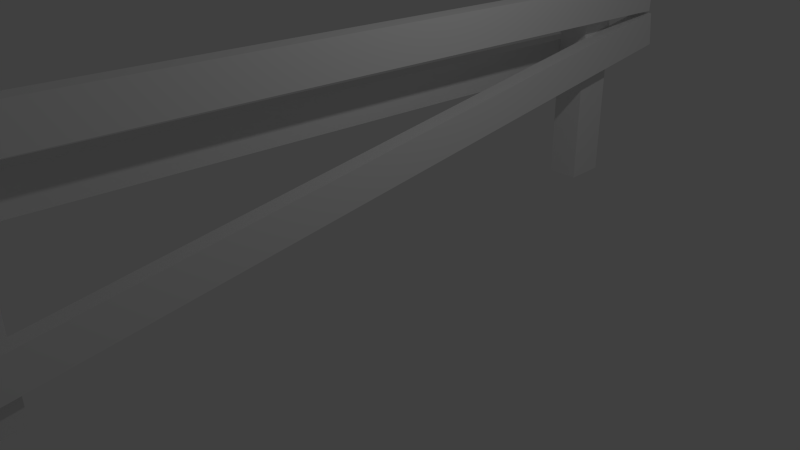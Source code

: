 # Source: fence03.blend  (saved by Blender 2.70.0; exported with 4.5.12 LTS)
import bpy
from mathutils import Matrix  # noqa: F401  (used for matrix-valued properties, if any)

bpy.ops.wm.read_factory_settings(use_empty=True)
scene = bpy.context.scene
scene.name = 'Scene'

# ---- collections
col_collection_1 = bpy.data.collections.new('Collection 1'); scene.collection.children.link(col_collection_1)

# ---- materials (node trees are filled in below, after node groups)
mat_material = bpy.data.materials.new('Material')
mat_material.alpha_threshold = 0.0
mat_material.use_transparent_shadow = False
mat_material.roughness = 0.5
mat_material.line_color = (0.0, 0.0, 0.0, 1.0)

# ---- material node trees

# ---- world
world_world = bpy.data.worlds.new('World'); scene.world = world_world
world_world.color = (0.05088, 0.05088, 0.05088)
world_world.use_sun_shadow = False
world_world.sun_shadow_jitter_overblur = 0.0
world_world.cycles.sampling_method = 'MANUAL'
world_world.cycles.sample_map_resolution = 256

# ---- cameras
cam_camera = bpy.data.cameras.new('Camera')
cam_camera.clip_end = 100.0
cam_camera.lens = 35.0
cam_camera.sensor_width = 32.0
cam_camera.sensor_height = 18.0
cam_camera.ortho_scale = 7.314
cam_camera.dof.focus_distance = 0.0
cam_camera.dof.aperture_fstop = 128.0

# ---- lights
light_lamp = bpy.data.lights.new('Lamp', 'POINT')
light_lamp.transmission_factor = 0.0
light_lamp.cutoff_distance = 30.0
light_lamp.energy = 100.0
light_lamp.shadow_buffer_clip_start = 1.001
light_lamp.shadow_soft_size = 0.1
light_lamp.shadow_maximum_resolution = 0.006
light_lamp.use_absolute_resolution = True
light_lamp.cycles.use_multiple_importance_sampling = False

# ---- meshes
me_cube = bpy.data.meshes.new('Cube')
me_cube.from_pydata([(0.3073, -4.612, -1.0), (0.3073, -5.176, -1.0), (-0.1271, -5.176, -1.0), (-0.1271, -4.612, -1.0), (0.3073, -4.612, 2.995), (0.3073, -5.176, 2.995), (-0.1271, -5.176, 2.995), (-0.1271, -4.612, 2.995), (0.3073, -5.539, 1.776), (0.3073, 5.064, 1.375), (0.5324, 5.064, 1.375), (0.5324, -5.539, 1.776), (0.3073, -5.521, 2.256), (0.3073, 5.082, 1.855), (0.5324, 5.082, 1.855), (0.5324, -5.521, 2.256), (0.3073, 4.388, -1.0), (0.3073, 3.824, -1.0), (-0.1271, 3.824, -1.0), (-0.1271, 4.388, -1.0), (0.3073, 4.388, 2.995), (0.3073, 3.824, 2.995), (-0.1271, 3.824, 2.995), (-0.1271, 4.388, 2.995), (0.3073, -5.331, -0.558), (0.3073, 5.185, 0.854), (0.5324, 5.185, 0.854), (0.5324, -5.331, -0.558), (0.3073, -5.395, -0.08163), (0.3073, 5.121, 1.33), (0.5324, 5.121, 1.33), (0.5324, -5.395, -0.08163), (-0.3522, -5.415, 0.9621), (-0.3522, 5.186, 0.5263), (-0.1271, 5.186, 0.5263), (-0.1271, -5.415, 0.9621), (-0.3522, -5.396, 1.442), (-0.3522, 5.206, 1.007), (-0.1271, 5.206, 1.007), (-0.1271, -5.396, 1.442)], [], [(12, 13, 9, 8), (4, 7, 6, 5), (0, 4, 5, 1), (1, 5, 6, 2), (2, 6, 7, 3), (4, 0, 3, 7), (13, 14, 10, 9), (14, 15, 11, 10), (15, 12, 8, 11), (8, 9, 10, 11), (15, 14, 13, 12), (20, 23, 22, 21), (16, 20, 21, 17), (17, 21, 22, 18), (18, 22, 23, 19), (20, 16, 19, 23), (28, 29, 25, 24), (29, 30, 26, 25), (30, 31, 27, 26), (31, 28, 24, 27), (24, 25, 26, 27), (31, 30, 29, 28), (36, 37, 33, 32), (37, 38, 34, 33), (38, 39, 35, 34), (39, 36, 32, 35), (32, 33, 34, 35), (39, 38, 37, 36)])
_uv = me_cube.uv_layers.new(name='UVMap')
_uv.uv.foreach_set('vector', [0.5378, 0.02035, 0.5378, 0.9796, 0.4943, 0.9796, 0.4943, 0.02035, 0.3429, 0.8762, 0.4381, 0.8762, 0.4381, 0.9999, 0.3429, 0.9999, 0.3429, 6.618e-05, 0.3429, 0.8762, 0.2191, 0.8762, 0.2191, 6.629e-05, 0.2191, 6.629e-05, 0.2191, 0.8762, 0.1238, 0.8762, 0.1238, 6.624e-05, 0.1238, 6.624e-05, 0.1238, 0.8762, 6.618e-05, 0.8762, 6.618e-05, 6.629e-05, 0.3429, 0.8762, 0.3429, 6.618e-05, 0.4381, 6.624e-05, 0.4381, 0.8762, 0.5581, 0.9999, 0.5581, 0.9796, 0.6016, 0.9796, 0.6016, 0.9999, 0.5581, 0.9796, 0.5581, 0.02035, 0.6016, 0.02035, 0.6016, 0.9796, 0.5581, 0.02035, 0.5581, 5.32e-06, 0.6016, 5.469e-06, 0.6016, 0.02035, 0.6219, 0.02035, 0.6219, 0.9796, 0.6016, 0.9796, 0.6016, 0.02035, 0.5581, 0.02035, 0.5581, 0.9796, 0.5378, 0.9796, 0.5378, 0.02035, 0.3429, 0.8762, 0.4381, 0.8762, 0.4381, 0.9999, 0.3429, 0.9999, 0.3429, 6.618e-05, 0.3429, 0.8762, 0.2191, 0.8762, 0.2191, 6.629e-05, 0.2191, 6.629e-05, 0.2191, 0.8762, 0.1238, 0.8762, 0.1238, 6.624e-05, 0.1238, 6.624e-05, 0.1238, 0.8762, 6.618e-05, 0.8762, 6.618e-05, 6.629e-05, 0.3429, 0.8762, 0.3429, 6.618e-05, 0.4381, 6.624e-05, 0.4381, 0.8762, 0.8532, 0.02035, 0.8532, 0.9796, 0.8097, 0.9796, 0.8097, 0.02035, 0.8735, 0.9999, 0.8735, 0.9796, 0.917, 0.9796, 0.917, 0.9999, 0.8735, 0.9796, 0.8735, 0.02035, 0.917, 0.02035, 0.917, 0.9796, 0.8735, 0.02035, 0.8735, 5.32e-06, 0.917, 5.469e-06, 0.917, 0.02035, 0.9373, 0.02035, 0.9373, 0.9796, 0.917, 0.9796, 0.917, 0.02035, 0.8735, 0.02035, 0.8735, 0.9796, 0.8532, 0.9796, 0.8532, 0.02035, 0.6948, 0.02035, 0.6948, 0.9796, 0.6513, 0.9796, 0.6513, 0.02035, 0.7151, 0.9999, 0.7151, 0.9796, 0.7586, 0.9796, 0.7586, 0.9999, 0.7151, 0.9796, 0.7151, 0.02035, 0.7586, 0.02035, 0.7586, 0.9796, 0.7151, 0.02035, 0.7151, 5.32e-06, 0.7586, 5.469e-06, 0.7586, 0.02035, 0.7789, 0.02035, 0.7789, 0.9796, 0.7586, 0.9796, 0.7586, 0.02035, 0.7151, 0.02035, 0.7151, 0.9796, 0.6948, 0.9796, 0.6948, 0.02035])
me_cube.materials.append(mat_material)
me_cube.use_remesh_preserve_volume = False
me_cube.use_remesh_preserve_attributes = False
me_cube.use_mirror_vertex_groups = False
me_cube.update()

# ---- objects
ob_cube = bpy.data.objects.new('Cube', me_cube)
ob_lamp = bpy.data.objects.new('Lamp', light_lamp)
ob_camera = bpy.data.objects.new('Camera', cam_camera)

# ---- transforms, parenting, visibility, modifiers, constraints
ob_cube.location = (0.0, 0.0, 1.0)
ob_cube.lock_rotations_4d = False
ob_cube.empty_display_type = 'ARROWS'
ob_cube.lineart.crease_threshold = 0.0
ob_lamp.location = (4.076, 1.005, 5.904)
ob_lamp.rotation_euler = (0.6503, 0.05522, 1.866)
ob_lamp.lock_rotations_4d = False
ob_lamp.empty_display_type = 'ARROWS'
ob_lamp.color = (0.0, 0.0, 0.0, 0.0)
ob_lamp.lineart.crease_threshold = 0.0
ob_camera.location = (7.481, -6.508, 5.344)
ob_camera.rotation_euler = (1.109, 0.01082, 0.8149)
ob_camera.lock_rotations_4d = False
ob_camera.empty_display_type = 'ARROWS'
ob_camera.color = (0.0, 0.0, 0.0, 0.0)
ob_camera.display_type = 'WIRE'
ob_camera.lineart.crease_threshold = 0.0

# ---- collection membership
col_collection_1.objects.link(ob_cube)
col_collection_1.objects.link(ob_lamp)
col_collection_1.objects.link(ob_camera)

# ---- scene / render settings (as saved in the file)
scene.camera = ob_camera
scene.frame_start = 1; scene.frame_end = 250; scene.frame_set(1)
scene.render.engine = 'BLENDER_EEVEE_NEXT'
scene.render.resolution_percentage = 50
scene.render.dither_intensity = 0.0
scene.cycles.use_denoising = False
scene.cycles.samples = 10
scene.cycles.sampling_pattern = 'TABULATED_SOBOL'
scene.cycles.light_sampling_threshold = 0.0
scene.cycles.use_adaptive_sampling = False
scene.cycles.use_light_tree = False
scene.cycles.blur_glossy = 0.0
scene.cycles.volume_bounces = 1
scene.cycles.pixel_filter_type = 'GAUSSIAN'
scene.cycles.sample_clamp_indirect = 0.0
scene.view_settings.view_transform = 'Standard'
bpy.context.view_layer.update()
